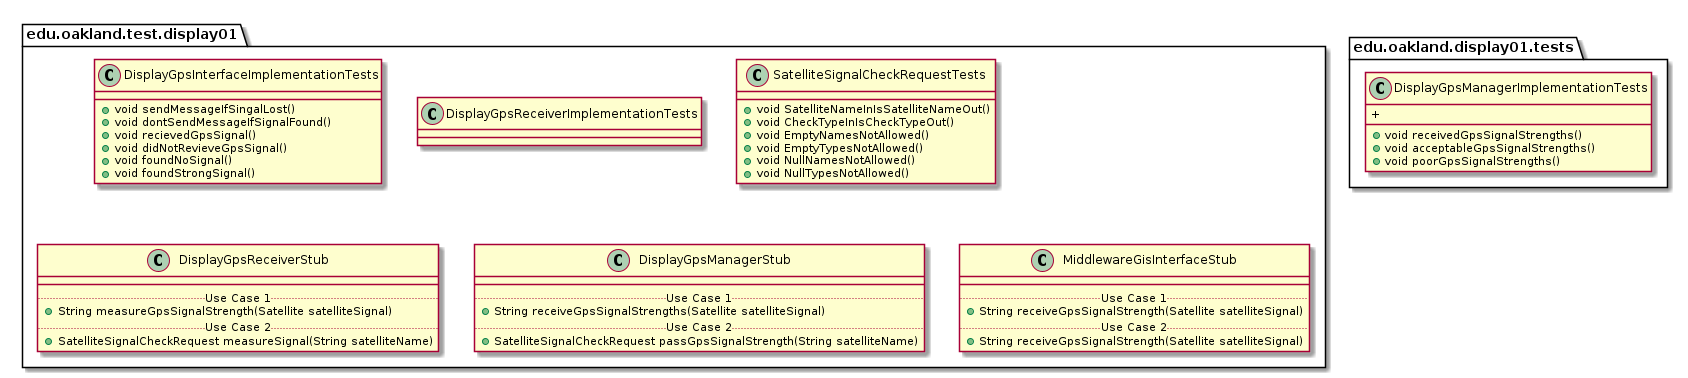

The diagram above was rendered by PlantUML. Its source (embedded in the PNG):
@startuml Display01TestPackage

package edu.oakland.test.display01 {
    
}


package edu.oakland.test.display01 {
    class DisplayGpsInterfaceImplementationTests {
      + void sendMessageIfSingalLost()
      + void dontSendMessageIfSignalFound()
      + void recievedGpsSignal()
      + void didNotRevieveGpsSignal()
      + void foundNoSignal()
      + void foundStrongSignal()
    }
}


package edu.oakland.test.display01 {
    class DisplayGpsReceiverImplementationTests {

    }
}


package edu.oakland.display01.tests {
    class DisplayGpsManagerImplementationTests {
        + void receivedGpsSignalStrengths()
        + void acceptableGpsSignalStrengths()
        + void poorGpsSignalStrengths()
        + 
    }
}


package edu.oakland.test.display01 {
  class SatelliteSignalCheckRequestTests {
    + void SatelliteNameInIsSatelliteNameOut()
    + void CheckTypeInIsCheckTypeOut()
    + void EmptyNamesNotAllowed()
    + void EmptyTypesNotAllowed()
    + void NullNamesNotAllowed()
    + void NullTypesNotAllowed()
  }
}


package edu.oakland.test.display01 {
    class DisplayGpsReceiverStub {
        __
        .. Use Case 1 ..
        + String measureGpsSignalStrength(Satellite satelliteSignal)
        .. Use Case 2 ..
        + SatelliteSignalCheckRequest measureSignal(String satelliteName)
    }
}


package edu.oakland.test.display01 {
    class DisplayGpsManagerStub {
        __
        .. Use Case 1 ..
        + String receiveGpsSignalStrengths(Satellite satelliteSignal)
        .. Use Case 2 ..
        + SatelliteSignalCheckRequest passGpsSignalStrength(String satelliteName)
    }
}


package edu.oakland.test.display01 {
    class MiddlewareGisInterfaceStub {
        __
        .. Use Case 1 ..
        + String receiveGpsSignalStrength(Satellite satelliteSignal)
        .. Use Case 2 ..
        + String receiveGpsSignalStrength(Satellite satelliteSignal)
    }
}


@enduml